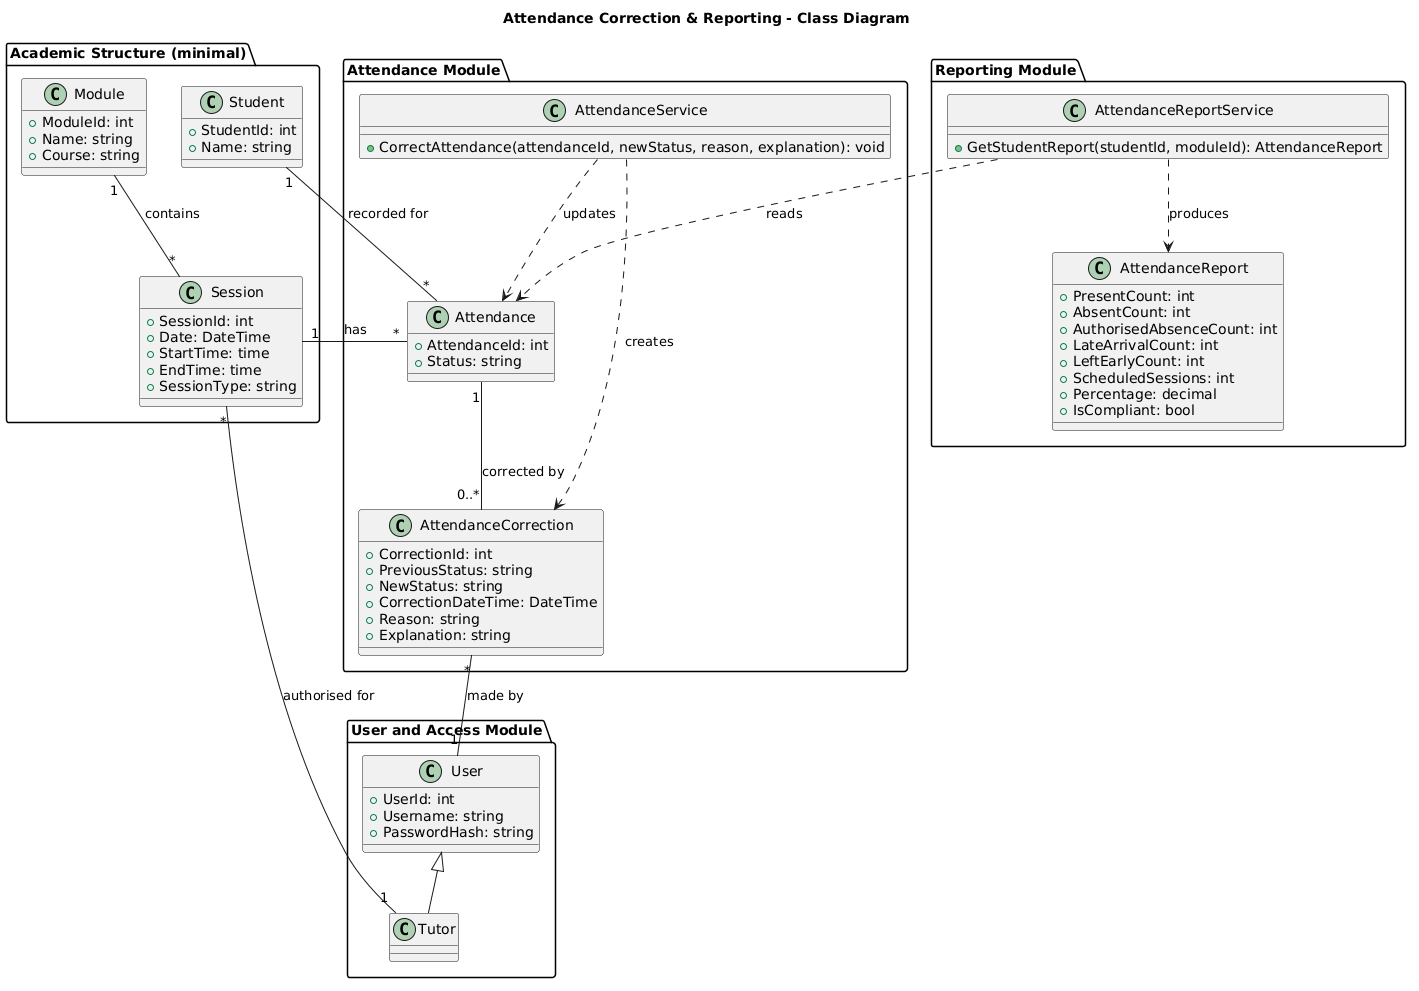

The diagram above was rendered by PlantUML. Its source (embedded in the PNG):
@startuml
title Attendance Correction & Reporting - Class Diagram

package "User and Access Module" {
  class User {
    +UserId: int
    +Username: string
    +PasswordHash: string
  }
  class Tutor
  User <|-- Tutor
}

package "Attendance Module" {
  class Attendance {
    +AttendanceId: int
    +Status: string
  }

  class AttendanceCorrection {
    +CorrectionId: int
    +PreviousStatus: string
    +NewStatus: string
    +CorrectionDateTime: DateTime
    +Reason: string
    +Explanation: string
  }

  class AttendanceService {
    +CorrectAttendance(attendanceId, newStatus, reason, explanation): void
  }
}

package "Reporting Module" {
  class AttendanceReportService {
    +GetStudentReport(studentId, moduleId): AttendanceReport
  }
  class AttendanceReport {
    +PresentCount: int
    +AbsentCount: int
    +AuthorisedAbsenceCount: int
    +LateArrivalCount: int
    +LeftEarlyCount: int
    +ScheduledSessions: int
    +Percentage: decimal
    +IsCompliant: bool
  }
}

package "Academic Structure (minimal)" {
  class Student {
    +StudentId: int
    +Name: string
  }
  class Module {
    +ModuleId: int
    +Name: string
    +Course: string
  }
  class Session {
    +SessionId: int
    +Date: DateTime
    +StartTime: time
    +EndTime: time
    +SessionType: string
  }
}

Tutor "1" -- "*" Session : authorised for
Session "1" -- "*" Attendance : has
Student "1" -- "*" Attendance : recorded for
Module "1" -- "*" Session : contains
Attendance "1" -- "0..*" AttendanceCorrection : corrected by
AttendanceCorrection "*" -- "1" User : made by
AttendanceService ..> Attendance : updates
AttendanceService ..> AttendanceCorrection : creates
AttendanceReportService ..> Attendance : reads
AttendanceReportService ..> AttendanceReport : produces
@enduml